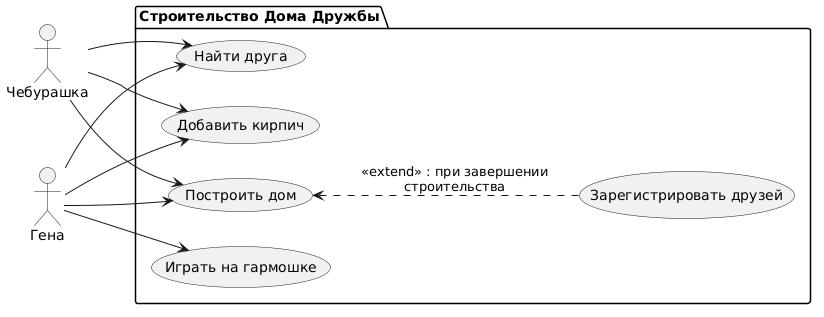

The diagram above was rendered by PlantUML. Its source (embedded in the PNG):
@startuml
left to right direction

actor "Чебурашка" as Cheb
actor "Гена" as Gena

package "Строительство Дома Дружбы" {
usecase "Построить дом" as BuildHouse
usecase "Найти друга" as FindFriend
usecase "Играть на гармошке" as PlayAccordion
usecase "Добавить кирпич" as AddBrick
usecase "Зарегистрировать друзей" as RegisterFriends
}

' Чебурашка и Гена строят дом (действие)
Cheb --> BuildHouse
Gena --> BuildHouse

' Чебурашка и Гена ищут друзей (действие)
Cheb --> FindFriend
Gena --> FindFriend

' Гена играет на гармошке (действие)
Gena --> PlayAccordion

' Чебурашка и Гена добавляют кирпичи (действие)
Cheb --> AddBrick
Gena --> AddBrick

' Зависимости внутри системы
BuildHouse <.. RegisterFriends : <<extend>> : при завершении\nстроительства
@enduml